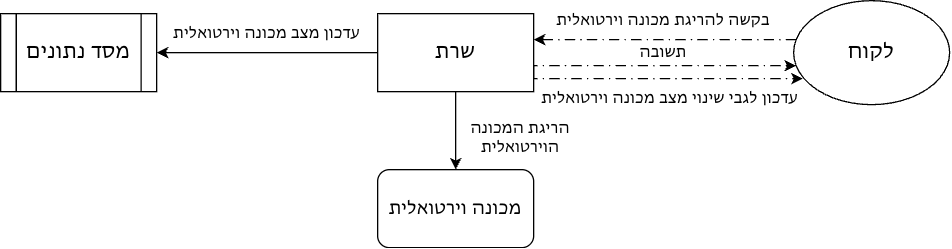

The diagram above was exported from draw.io. Its source (the exported page's mxGraphModel, read from the mxfile embedded in the PNG):
<mxGraphModel dx="382" dy="378" grid="1" gridSize="10" guides="1" tooltips="1" connect="1" arrows="1" fold="1" page="1" pageScale="1" pageWidth="850" pageHeight="1100" math="0" shadow="0">
  <root>
    <mxCell id="0" />
    <mxCell id="1" parent="0" />
    <mxCell id="lPYEHxSAqPcZU2QVYUGy-14" edge="1" parent="1" source="lPYEHxSAqPcZU2QVYUGy-1" style="edgeStyle=orthogonalEdgeStyle;rounded=0;orthogonalLoop=1;jettySize=auto;html=1;" target="lPYEHxSAqPcZU2QVYUGy-13">
      <mxGeometry relative="1" as="geometry" />
    </mxCell>
    <mxCell id="lPYEHxSAqPcZU2QVYUGy-21" edge="1" parent="1" source="lPYEHxSAqPcZU2QVYUGy-1" style="edgeStyle=orthogonalEdgeStyle;rounded=0;orthogonalLoop=1;jettySize=auto;html=1;entryX=1;entryY=0.5;entryDx=0;entryDy=0;" target="lPYEHxSAqPcZU2QVYUGy-5">
      <mxGeometry relative="1" as="geometry" />
    </mxCell>
    <mxCell id="lPYEHxSAqPcZU2QVYUGy-1" parent="1" style="rounded=0;whiteSpace=wrap;html=1;" value="&lt;font style=&quot;font-size: 16px;&quot;&gt;שרת&lt;/font&gt;" vertex="1">
      <mxGeometry height="60" width="120" x="300" y="180" as="geometry" />
    </mxCell>
    <mxCell id="lPYEHxSAqPcZU2QVYUGy-3" edge="1" parent="1" source="lPYEHxSAqPcZU2QVYUGy-2" style="edgeStyle=orthogonalEdgeStyle;rounded=0;orthogonalLoop=1;jettySize=auto;html=1;dashed=1;dashPattern=8 4 1 4;">
      <mxGeometry relative="1" as="geometry">
        <Array as="points">
          <mxPoint x="420" y="200" />
        </Array>
        <mxPoint x="420" y="200" as="targetPoint" />
      </mxGeometry>
    </mxCell>
    <mxCell id="lPYEHxSAqPcZU2QVYUGy-4" edge="1" parent="1" source="lPYEHxSAqPcZU2QVYUGy-1" style="edgeStyle=orthogonalEdgeStyle;rounded=0;orthogonalLoop=1;jettySize=auto;html=1;exitX=1;exitY=0.75;exitDx=0;exitDy=0;dashed=1;dashPattern=8 4 1 4;" target="lPYEHxSAqPcZU2QVYUGy-2">
      <mxGeometry relative="1" as="geometry">
        <Array as="points">
          <mxPoint x="420" y="220" />
        </Array>
      </mxGeometry>
    </mxCell>
    <mxCell id="lPYEHxSAqPcZU2QVYUGy-2" parent="1" style="ellipse;whiteSpace=wrap;html=1;" value="&lt;font style=&quot;font-size: 16px;&quot;&gt;לקוח&lt;/font&gt;" vertex="1">
      <mxGeometry height="80" width="120" x="620" y="170" as="geometry" />
    </mxCell>
    <mxCell id="lPYEHxSAqPcZU2QVYUGy-5" parent="1" style="shape=process;whiteSpace=wrap;html=1;backgroundOutline=1;" value="&lt;font style=&quot;font-size: 16px;&quot;&gt;מסד נתונים&lt;/font&gt;" vertex="1">
      <mxGeometry height="60" width="120" x="10" y="180" as="geometry" />
    </mxCell>
    <mxCell id="lPYEHxSAqPcZU2QVYUGy-12" parent="1" style="text;html=1;whiteSpace=wrap;strokeColor=none;fillColor=none;align=center;verticalAlign=middle;rounded=0;" value="עדכון מצב מכונה וירטואלית" vertex="1">
      <mxGeometry height="30" width="150" x="140" y="180" as="geometry" />
    </mxCell>
    <mxCell id="lPYEHxSAqPcZU2QVYUGy-13" parent="1" style="rounded=1;whiteSpace=wrap;html=1;" value="&lt;font style=&quot;font-size: 14px;&quot;&gt;מכונה וירטואלית&lt;/font&gt;" vertex="1">
      <mxGeometry height="60" width="120" x="300" y="300" as="geometry" />
    </mxCell>
    <mxCell id="lPYEHxSAqPcZU2QVYUGy-15" parent="1" style="text;html=1;whiteSpace=wrap;strokeColor=none;fillColor=none;align=center;verticalAlign=middle;rounded=0;" value="הריגת המכונה הוירטואלית" vertex="1">
      <mxGeometry height="30" width="100" x="360" y="260" as="geometry" />
    </mxCell>
    <mxCell id="lPYEHxSAqPcZU2QVYUGy-16" parent="1" style="text;html=1;whiteSpace=wrap;strokeColor=none;fillColor=none;align=center;verticalAlign=middle;rounded=0;" value="בקשה להריגת מכונה וירטואלית" vertex="1">
      <mxGeometry height="30" width="190" x="425" y="170" as="geometry" />
    </mxCell>
    <mxCell id="lPYEHxSAqPcZU2QVYUGy-17" parent="1" style="text;html=1;whiteSpace=wrap;strokeColor=none;fillColor=none;align=center;verticalAlign=middle;rounded=0;" value="תשובה" vertex="1">
      <mxGeometry height="30" width="60" x="490" y="195" as="geometry" />
    </mxCell>
    <mxCell id="lPYEHxSAqPcZU2QVYUGy-18" edge="1" parent="1" source="lPYEHxSAqPcZU2QVYUGy-1" style="edgeStyle=orthogonalEdgeStyle;rounded=0;orthogonalLoop=1;jettySize=auto;html=1;exitX=1;exitY=0.75;exitDx=0;exitDy=0;entryX=0.059;entryY=0.75;entryDx=0;entryDy=0;entryPerimeter=0;dashed=1;dashPattern=8 4 1 4;" target="lPYEHxSAqPcZU2QVYUGy-2">
      <mxGeometry relative="1" as="geometry">
        <Array as="points">
          <mxPoint x="420" y="230" />
        </Array>
      </mxGeometry>
    </mxCell>
    <mxCell id="lPYEHxSAqPcZU2QVYUGy-19" parent="1" style="text;html=1;whiteSpace=wrap;strokeColor=none;fillColor=none;align=center;verticalAlign=middle;rounded=0;" value="עדכון לגבי שינוי מצב מכונה וירטואלית" vertex="1">
      <mxGeometry height="30" width="200" x="425" y="230" as="geometry" />
    </mxCell>
  </root>
</mxGraphModel>